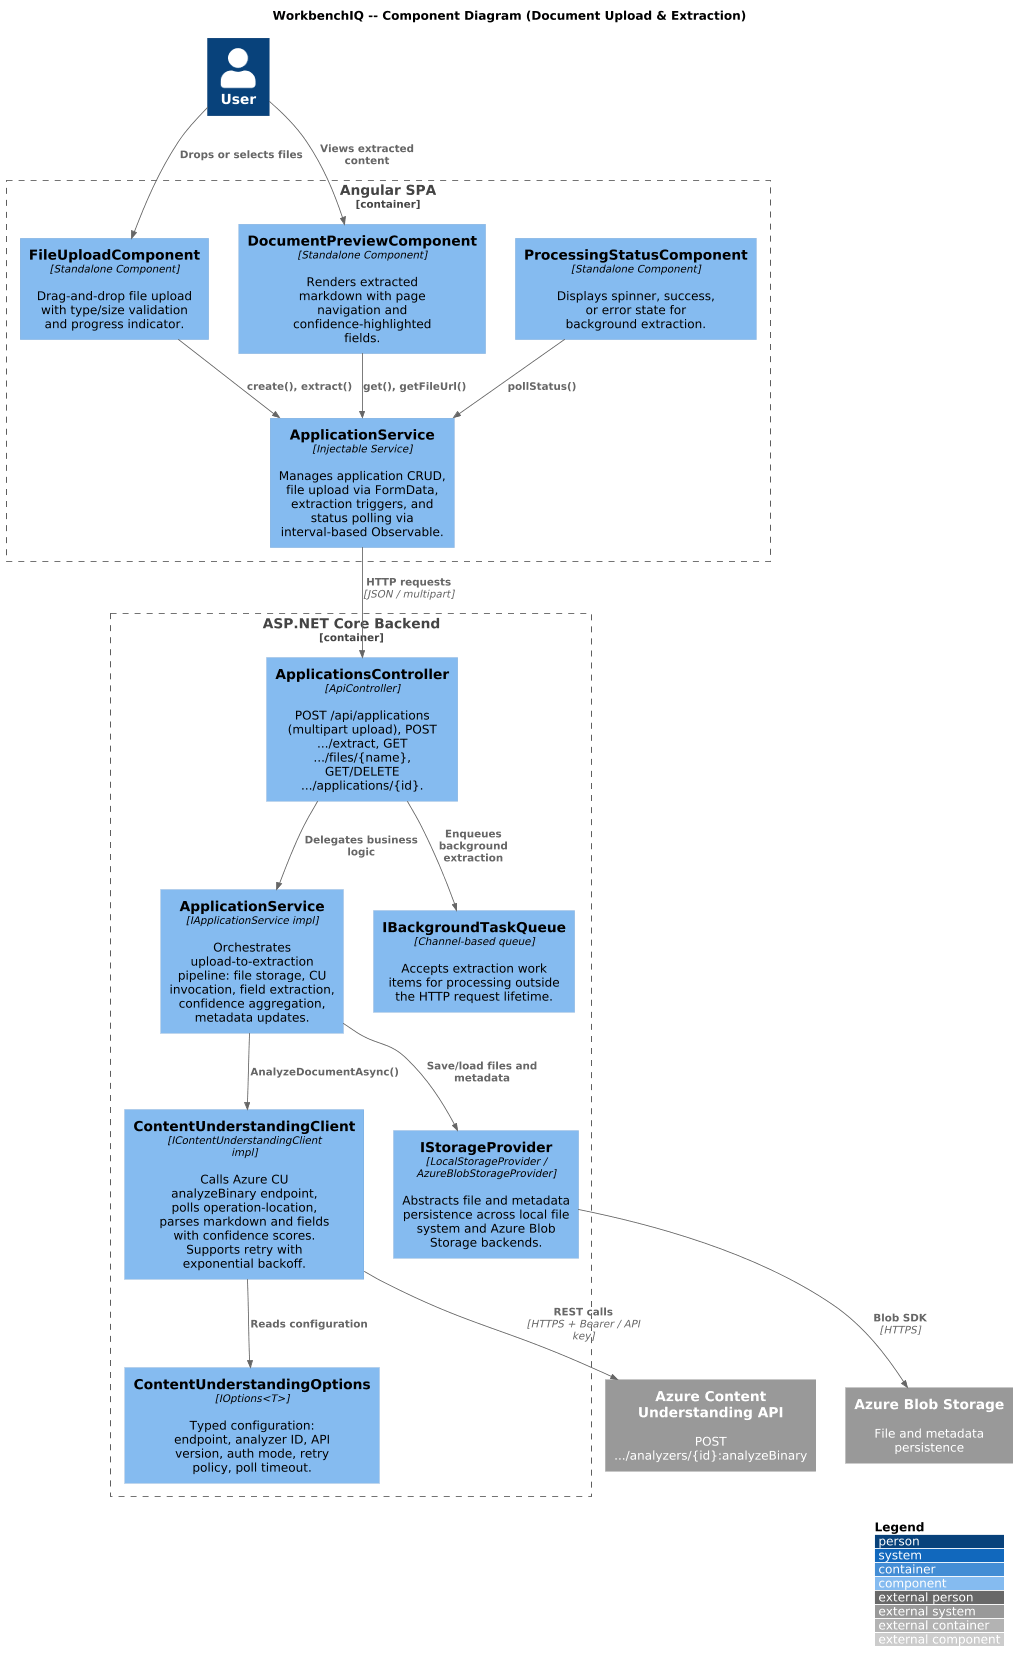

The diagram above was rendered by PlantUML. Its source (embedded in the PNG):
@startuml
' ---------------------------------------------------------------------------
' WorkbenchIQ -- C4 Component diagram for Document Upload & Extraction
' ---------------------------------------------------------------------------
!include https://raw.githubusercontent.com/plantuml-stdlib/C4-PlantUML/master/C4_Component.puml

LAYOUT_WITH_LEGEND()
scale max 1024 width

title WorkbenchIQ -- Component Diagram (Document Upload & Extraction)

Person(user, "User")

Container_Boundary(angular, "Angular SPA") {
  Component(uploadComp, "FileUploadComponent", "Standalone Component", "Drag-and-drop file upload with type/size validation and progress indicator.")
  Component(previewComp, "DocumentPreviewComponent", "Standalone Component", "Renders extracted markdown with page navigation and confidence-highlighted fields.")
  Component(statusComp, "ProcessingStatusComponent", "Standalone Component", "Displays spinner, success, or error state for background extraction.")
  Component(ngAppSvc, "ApplicationService", "Injectable Service", "Manages application CRUD, file upload via FormData, extraction triggers, and status polling via interval-based Observable.")
}

Container_Boundary(dotnet, "ASP.NET Core Backend") {
  Component(appCtrl, "ApplicationsController", "ApiController", "POST /api/applications (multipart upload), POST .../extract, GET .../files/{name}, GET/DELETE .../applications/{id}.")
  Component(appSvc, "ApplicationService", "IApplicationService impl", "Orchestrates upload-to-extraction pipeline: file storage, CU invocation, field extraction, confidence aggregation, metadata updates.")
  Component(cuClient, "ContentUnderstandingClient", "IContentUnderstandingClient impl", "Calls Azure CU analyzeBinary endpoint, polls operation-location, parses markdown and fields with confidence scores. Supports retry with exponential backoff.")
  Component(storageProvider, "IStorageProvider", "LocalStorageProvider / AzureBlobStorageProvider", "Abstracts file and metadata persistence across local file system and Azure Blob Storage backends.")
  Component(cuOptions, "ContentUnderstandingOptions", "IOptions<T>", "Typed configuration: endpoint, analyzer ID, API version, auth mode, retry policy, poll timeout.")
  Component(bgQueue, "IBackgroundTaskQueue", "Channel-based queue", "Accepts extraction work items for processing outside the HTTP request lifetime.")
}

System_Ext(azureCU, "Azure Content Understanding API", "POST .../analyzers/{id}:analyzeBinary")
System_Ext(azureBlob, "Azure Blob Storage", "File and metadata persistence")

Rel(user, uploadComp, "Drops or selects files")
Rel(user, previewComp, "Views extracted content")
Rel(uploadComp, ngAppSvc, "create(), extract()")
Rel(previewComp, ngAppSvc, "get(), getFileUrl()")
Rel(statusComp, ngAppSvc, "pollStatus()")

Rel(ngAppSvc, appCtrl, "HTTP requests", "JSON / multipart")
Rel(appCtrl, appSvc, "Delegates business logic")
Rel(appCtrl, bgQueue, "Enqueues background extraction")
Rel(appSvc, cuClient, "AnalyzeDocumentAsync()")
Rel(appSvc, storageProvider, "Save/load files and metadata")
Rel(cuClient, cuOptions, "Reads configuration")
Rel(cuClient, azureCU, "REST calls", "HTTPS + Bearer / API key")
Rel(storageProvider, azureBlob, "Blob SDK", "HTTPS")
@enduml